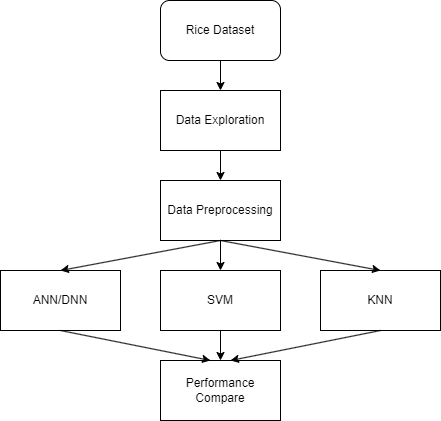

The diagram above was exported from draw.io. Its source (the exported page's mxGraphModel, read from the mxfile embedded in the PNG):
<mxGraphModel dx="1221" dy="759" grid="1" gridSize="10" guides="1" tooltips="1" connect="1" arrows="1" fold="1" page="1" pageScale="1" pageWidth="850" pageHeight="1100" math="0" shadow="0">
  <root>
    <mxCell id="0" />
    <mxCell id="1" parent="0" />
    <mxCell id="aSVyFsKMNuWp43sUl6ll-1" value="Rice Dataset" style="rounded=1;whiteSpace=wrap;html=1;" vertex="1" parent="1">
      <mxGeometry x="360" y="80" width="120" height="60" as="geometry" />
    </mxCell>
    <mxCell id="aSVyFsKMNuWp43sUl6ll-2" value="Data Exploration" style="rounded=0;whiteSpace=wrap;html=1;" vertex="1" parent="1">
      <mxGeometry x="360" y="170" width="120" height="60" as="geometry" />
    </mxCell>
    <mxCell id="aSVyFsKMNuWp43sUl6ll-3" value="Data Preprocessing" style="rounded=0;whiteSpace=wrap;html=1;" vertex="1" parent="1">
      <mxGeometry x="360" y="260" width="120" height="60" as="geometry" />
    </mxCell>
    <mxCell id="aSVyFsKMNuWp43sUl6ll-4" value="ANN/DNN" style="rounded=0;whiteSpace=wrap;html=1;" vertex="1" parent="1">
      <mxGeometry x="200" y="350" width="120" height="60" as="geometry" />
    </mxCell>
    <mxCell id="aSVyFsKMNuWp43sUl6ll-5" value="SVM" style="rounded=0;whiteSpace=wrap;html=1;" vertex="1" parent="1">
      <mxGeometry x="360" y="350" width="120" height="60" as="geometry" />
    </mxCell>
    <mxCell id="aSVyFsKMNuWp43sUl6ll-6" value="KNN" style="rounded=0;whiteSpace=wrap;html=1;" vertex="1" parent="1">
      <mxGeometry x="520" y="350" width="120" height="60" as="geometry" />
    </mxCell>
    <mxCell id="aSVyFsKMNuWp43sUl6ll-7" value="Performance Compare" style="rounded=0;whiteSpace=wrap;html=1;" vertex="1" parent="1">
      <mxGeometry x="360" y="440" width="120" height="60" as="geometry" />
    </mxCell>
    <mxCell id="aSVyFsKMNuWp43sUl6ll-8" value="" style="endArrow=classic;html=1;rounded=0;exitX=0.5;exitY=1;exitDx=0;exitDy=0;" edge="1" parent="1" source="aSVyFsKMNuWp43sUl6ll-1">
      <mxGeometry width="50" height="50" relative="1" as="geometry">
        <mxPoint x="400" y="420" as="sourcePoint" />
        <mxPoint x="420" y="170" as="targetPoint" />
      </mxGeometry>
    </mxCell>
    <mxCell id="aSVyFsKMNuWp43sUl6ll-9" value="" style="endArrow=classic;html=1;rounded=0;exitX=0.5;exitY=1;exitDx=0;exitDy=0;" edge="1" parent="1" source="aSVyFsKMNuWp43sUl6ll-2" target="aSVyFsKMNuWp43sUl6ll-3">
      <mxGeometry width="50" height="50" relative="1" as="geometry">
        <mxPoint x="400" y="420" as="sourcePoint" />
        <mxPoint x="450" y="370" as="targetPoint" />
      </mxGeometry>
    </mxCell>
    <mxCell id="aSVyFsKMNuWp43sUl6ll-10" value="" style="endArrow=classic;html=1;rounded=0;exitX=0.5;exitY=1;exitDx=0;exitDy=0;entryX=0.5;entryY=0;entryDx=0;entryDy=0;" edge="1" parent="1" source="aSVyFsKMNuWp43sUl6ll-3" target="aSVyFsKMNuWp43sUl6ll-5">
      <mxGeometry width="50" height="50" relative="1" as="geometry">
        <mxPoint x="400" y="420" as="sourcePoint" />
        <mxPoint x="450" y="370" as="targetPoint" />
      </mxGeometry>
    </mxCell>
    <mxCell id="aSVyFsKMNuWp43sUl6ll-11" value="" style="endArrow=classic;html=1;rounded=0;entryX=0.5;entryY=0;entryDx=0;entryDy=0;" edge="1" parent="1" target="aSVyFsKMNuWp43sUl6ll-4">
      <mxGeometry width="50" height="50" relative="1" as="geometry">
        <mxPoint x="420" y="320" as="sourcePoint" />
        <mxPoint x="450" y="370" as="targetPoint" />
      </mxGeometry>
    </mxCell>
    <mxCell id="aSVyFsKMNuWp43sUl6ll-12" value="" style="endArrow=classic;html=1;rounded=0;entryX=0.5;entryY=0;entryDx=0;entryDy=0;" edge="1" parent="1" target="aSVyFsKMNuWp43sUl6ll-6">
      <mxGeometry width="50" height="50" relative="1" as="geometry">
        <mxPoint x="420" y="320" as="sourcePoint" />
        <mxPoint x="450" y="370" as="targetPoint" />
      </mxGeometry>
    </mxCell>
    <mxCell id="aSVyFsKMNuWp43sUl6ll-13" value="" style="endArrow=classic;html=1;rounded=0;exitX=0.5;exitY=1;exitDx=0;exitDy=0;" edge="1" parent="1" source="aSVyFsKMNuWp43sUl6ll-4">
      <mxGeometry width="50" height="50" relative="1" as="geometry">
        <mxPoint x="400" y="420" as="sourcePoint" />
        <mxPoint x="410" y="440" as="targetPoint" />
      </mxGeometry>
    </mxCell>
    <mxCell id="aSVyFsKMNuWp43sUl6ll-14" value="" style="endArrow=classic;html=1;rounded=0;exitX=0.5;exitY=1;exitDx=0;exitDy=0;entryX=0.5;entryY=0;entryDx=0;entryDy=0;" edge="1" parent="1" source="aSVyFsKMNuWp43sUl6ll-5" target="aSVyFsKMNuWp43sUl6ll-7">
      <mxGeometry width="50" height="50" relative="1" as="geometry">
        <mxPoint x="400" y="420" as="sourcePoint" />
        <mxPoint x="450" y="370" as="targetPoint" />
      </mxGeometry>
    </mxCell>
    <mxCell id="aSVyFsKMNuWp43sUl6ll-15" value="" style="endArrow=classic;html=1;rounded=0;exitX=0.5;exitY=1;exitDx=0;exitDy=0;" edge="1" parent="1" source="aSVyFsKMNuWp43sUl6ll-6">
      <mxGeometry width="50" height="50" relative="1" as="geometry">
        <mxPoint x="400" y="420" as="sourcePoint" />
        <mxPoint x="430" y="440" as="targetPoint" />
      </mxGeometry>
    </mxCell>
  </root>
</mxGraphModel>